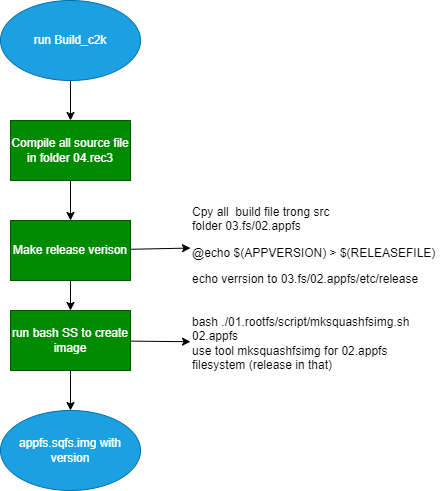

The diagram above was exported from draw.io. Its source (the exported page's mxGraphModel, read from the mxfile embedded in the PNG):
<mxGraphModel dx="1112" dy="797" grid="1" gridSize="10" guides="1" tooltips="1" connect="1" arrows="1" fold="1" page="1" pageScale="1" pageWidth="850" pageHeight="1100" math="0" shadow="0">
  <root>
    <mxCell id="0" />
    <mxCell id="1" parent="0" />
    <mxCell id="17" value="" style="edgeStyle=none;html=1;" edge="1" parent="1" source="3" target="4">
      <mxGeometry relative="1" as="geometry" />
    </mxCell>
    <mxCell id="3" value="Compile all source file in folder 04.rec3" style="whiteSpace=wrap;html=1;fillColor=#008a00;fontColor=#ffffff;strokeColor=#005700;" vertex="1" parent="1">
      <mxGeometry x="260" y="240" width="120" height="60" as="geometry" />
    </mxCell>
    <mxCell id="12" value="" style="edgeStyle=none;html=1;" edge="1" parent="1" source="4" target="8">
      <mxGeometry relative="1" as="geometry" />
    </mxCell>
    <mxCell id="18" value="" style="edgeStyle=none;html=1;" edge="1" parent="1" source="4" target="9">
      <mxGeometry relative="1" as="geometry" />
    </mxCell>
    <mxCell id="4" value="Make release verison" style="whiteSpace=wrap;html=1;fillColor=#008a00;fontColor=#ffffff;strokeColor=#005700;" vertex="1" parent="1">
      <mxGeometry x="260" y="340" width="120" height="60" as="geometry" />
    </mxCell>
    <mxCell id="16" value="" style="edgeStyle=none;html=1;" edge="1" parent="1" source="6" target="3">
      <mxGeometry relative="1" as="geometry" />
    </mxCell>
    <mxCell id="6" value="run Build_c2k" style="ellipse;whiteSpace=wrap;html=1;fillColor=#1ba1e2;fontColor=#ffffff;strokeColor=#006EAF;" vertex="1" parent="1">
      <mxGeometry x="250" y="120" width="140" height="80" as="geometry" />
    </mxCell>
    <mxCell id="8" value="&lt;p class=&quot;MsoListParagraph&quot;&gt;&lt;/p&gt;&lt;div style=&quot;&quot;&gt;&lt;br&gt;&lt;/div&gt;&lt;div style=&quot;&quot;&gt;&lt;span style=&quot;text-indent: -0.25in; background-color: initial;&quot;&gt;Cpy all&amp;nbsp; build file trong src folder&amp;nbsp;&lt;/span&gt;&lt;span style=&quot;font-size:10.0pt;font-family:&amp;quot;Times New Roman&amp;quot;,serif;&lt;br/&gt;mso-fareast-font-family:Calibri;mso-fareast-theme-font:minor-latin;mso-font-kerning:&lt;br/&gt;0pt;mso-ligatures:none;mso-ansi-language:EN-US;mso-fareast-language:EN-US;&lt;br/&gt;mso-bidi-language:AR-SA&quot;&gt;03.fs/02.appfs&lt;/span&gt;&lt;span style=&quot;text-indent: -0.25in; background-color: initial;&quot;&gt;&amp;nbsp;&lt;/span&gt;&lt;/div&gt;&lt;div style=&quot;&quot;&gt;&lt;p class=&quot;MsoNormal&quot;&gt;&lt;span&gt;@&lt;/span&gt;&lt;span&gt;echo &lt;/span&gt;&lt;span&gt;$(&lt;/span&gt;&lt;span&gt;APPVERSION&lt;/span&gt;&lt;span&gt;)&lt;/span&gt;&lt;span&gt; &amp;gt; &lt;/span&gt;&lt;span&gt;$(&lt;/span&gt;&lt;span&gt;RELEASEFILE&lt;/span&gt;&lt;span&gt;)&lt;/span&gt;&lt;span&gt;&lt;/span&gt;&lt;/p&gt;&lt;/div&gt;&lt;div style=&quot;&quot;&gt;&lt;span style=&quot;text-indent: -0.25in; background-color: initial;&quot;&gt;echo verrsion to&amp;nbsp;&lt;/span&gt;&lt;span style=&quot;text-indent: -24px; background-color: initial;&quot;&gt;03.fs/02.appfs/etc/release&lt;/span&gt;&lt;span style=&quot;text-indent: -24px; background-color: initial;&quot;&gt;&amp;nbsp;&lt;/span&gt;&lt;/div&gt;&lt;div style=&quot;&quot;&gt;&lt;span style=&quot;text-indent: -0.25in; background-color: initial;&quot;&gt;&lt;br&gt;&lt;/span&gt;&lt;/div&gt;&lt;p class=&quot;MsoListParagraph&quot;&gt;&lt;/p&gt;&lt;p&gt;&lt;/p&gt;" style="text;strokeColor=none;align=left;fillColor=none;html=1;verticalAlign=middle;whiteSpace=wrap;rounded=0;" vertex="1" parent="1">
      <mxGeometry x="440" y="320" width="250" height="90" as="geometry" />
    </mxCell>
    <mxCell id="15" value="" style="edgeStyle=none;html=1;" edge="1" parent="1" source="9" target="14">
      <mxGeometry relative="1" as="geometry" />
    </mxCell>
    <mxCell id="20" value="" style="edgeStyle=none;html=1;" edge="1" parent="1" source="9" target="19">
      <mxGeometry relative="1" as="geometry" />
    </mxCell>
    <mxCell id="9" value="run bash SS to create image" style="whiteSpace=wrap;html=1;fillColor=#008a00;fontColor=#ffffff;strokeColor=#005700;" vertex="1" parent="1">
      <mxGeometry x="260" y="430" width="120" height="60" as="geometry" />
    </mxCell>
    <mxCell id="14" value="bash ./01.rootfs/script/mksquashfsimg.sh 02.appfs&lt;br&gt;use tool&amp;nbsp;mksquashfsimg for&amp;nbsp;&lt;span&gt;02.appfs filesystem (release in that)&lt;/span&gt;" style="text;strokeColor=none;align=left;fillColor=none;html=1;verticalAlign=middle;whiteSpace=wrap;rounded=0;" vertex="1" parent="1">
      <mxGeometry x="440" y="425" width="250" height="75" as="geometry" />
    </mxCell>
    <mxCell id="19" value="&lt;span&gt;appfs.sqfs.img with version&lt;br&gt;&lt;/span&gt;" style="ellipse;whiteSpace=wrap;html=1;fillColor=#1ba1e2;fontColor=#ffffff;strokeColor=#006EAF;" vertex="1" parent="1">
      <mxGeometry x="250" y="530" width="140" height="80" as="geometry" />
    </mxCell>
  </root>
</mxGraphModel>